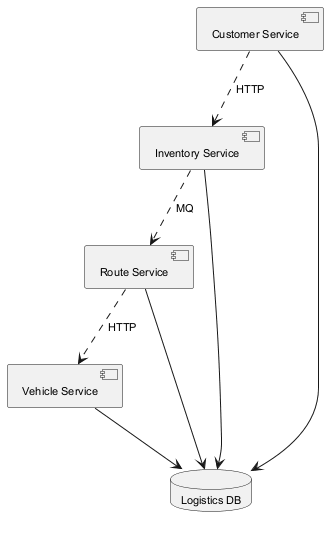

The diagram above was rendered by PlantUML. Its source (embedded in the PNG):
@startuml
skinparam defaultFontSize 11
component "Customer Service" as C_CustomerService
component "Vehicle Service" as C_VehicleService
component "Route Service" as C_RouteService
component "Inventory Service" as C_InventoryService
database "Logistics DB" as DB_logistics
C_CustomerService --> DB_logistics
C_VehicleService --> DB_logistics
C_RouteService --> DB_logistics
C_InventoryService --> DB_logistics
C_InventoryService ..> C_RouteService : MQ
C_RouteService ..> C_VehicleService : HTTP
C_CustomerService ..> C_InventoryService : HTTP
@enduml